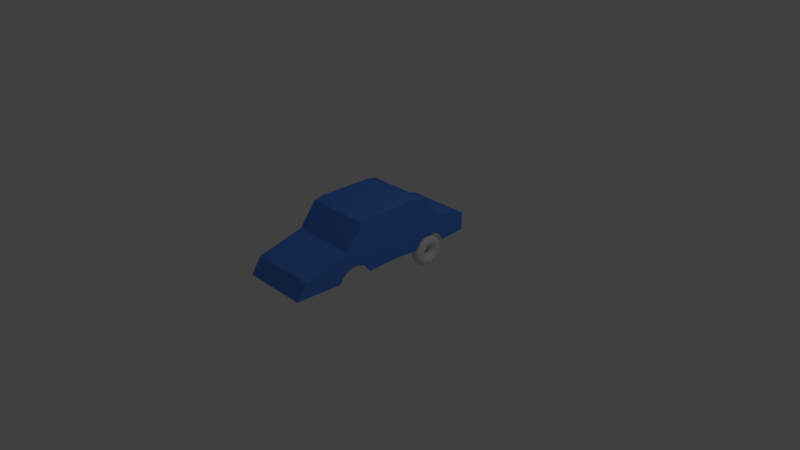 # Source: LOW_POLYCAR.blend  (saved by Blender 2.79.0; exported with 4.5.12 LTS)
import bpy
from mathutils import Matrix  # noqa: F401  (used for matrix-valued properties, if any)

bpy.ops.wm.read_factory_settings(use_empty=True)
scene = bpy.context.scene
scene.name = 'Scene'

# ---- collections
col_collection_1 = bpy.data.collections.new('Collection 1'); scene.collection.children.link(col_collection_1)

# ---- materials (node trees are filled in below, after node groups)
mat_material = bpy.data.materials.new('Material')
mat_material.alpha_threshold = 0.0
mat_material.use_transparent_shadow = False
mat_material.diffuse_color = (0.08421, 0.2458, 0.8, 1.0)
mat_material.specular_color = (0.4185, 0.5659, 1.0)
mat_material.roughness = 0.5
mat_material.line_color = (0.0, 0.0, 0.0, 1.0)

# ---- material node trees

# ---- world
world_world = bpy.data.worlds.new('World'); scene.world = world_world
world_world.color = (0.05088, 0.05088, 0.05088)
world_world.use_sun_shadow = False
world_world.sun_shadow_jitter_overblur = 0.0
world_world.cycles.sampling_method = 'MANUAL'

# ---- cameras
cam_camera = bpy.data.cameras.new('Camera')
cam_camera.clip_end = 100.0
cam_camera.lens = 35.0
cam_camera.sensor_width = 32.0
cam_camera.sensor_height = 18.0
cam_camera.ortho_scale = 7.314
cam_camera.dof.focus_distance = 0.0
cam_camera.dof.aperture_fstop = 128.0

# ---- lights
light_lamp = bpy.data.lights.new('Lamp', 'POINT')
light_lamp.transmission_factor = 0.0
light_lamp.cutoff_distance = 30.0
light_lamp.energy = 100.0
light_lamp.shadow_buffer_clip_start = 1.001
light_lamp.shadow_soft_size = 0.1
light_lamp.shadow_maximum_resolution = 0.006
light_lamp.use_absolute_resolution = True

# ---- meshes
me_torus_001 = bpy.data.meshes.new('Torus.001')
me_torus_001.from_pydata([(-1.881, 1.122, -0.2763), (-1.857, 1.122, -0.2731), (-1.835, 1.122, -0.2627), (-1.818, 1.122, -0.2461), (-1.806, 1.122, -0.2248), (-1.802, 1.122, -0.201), (-1.805, 1.122, -0.177), (-1.815, 1.122, -0.1552), (-1.832, 1.122, -0.1376), (-1.853, 1.122, -0.1261), (-1.877, 1.122, -0.1217), (-1.901, 1.122, -0.1248), (-1.923, 1.122, -0.1352), (-1.94, 1.122, -0.1519), (-1.952, 1.122, -0.1731), (-1.956, 1.122, -0.1969), (-1.953, 1.122, -0.2209), (-1.943, 1.122, -0.2427), (-1.926, 1.122, -0.2603), (-1.905, 1.122, -0.2718), (-1.881, 1.15, -0.2745), (-1.857, 1.149, -0.2714), (-1.835, 1.148, -0.2611), (-1.818, 1.146, -0.2446), (-1.806, 1.143, -0.2235), (-1.802, 1.14, -0.1999), (-1.805, 1.137, -0.1761), (-1.815, 1.134, -0.1545), (-1.832, 1.132, -0.137), (-1.853, 1.131, -0.1256), (-1.877, 1.13, -0.1212), (-1.901, 1.131, -0.1243), (-1.923, 1.132, -0.1346), (-1.94, 1.134, -0.1511), (-1.952, 1.137, -0.1722), (-1.956, 1.14, -0.1958), (-1.953, 1.143, -0.2196), (-1.943, 1.146, -0.2413), (-1.926, 1.148, -0.2587), (-1.905, 1.149, -0.2702), (-1.881, 1.177, -0.2694), (-1.857, 1.176, -0.2664), (-1.835, 1.173, -0.2563), (-1.817, 1.169, -0.2402), (-1.806, 1.163, -0.2197), (-1.802, 1.157, -0.1966), (-1.805, 1.151, -0.1734), (-1.815, 1.146, -0.1522), (-1.832, 1.142, -0.1352), (-1.853, 1.139, -0.124), (-1.877, 1.138, -0.1197), (-1.901, 1.139, -0.1227), (-1.923, 1.142, -0.1328), (-1.94, 1.146, -0.1489), (-1.952, 1.151, -0.1694), (-1.956, 1.157, -0.1925), (-1.953, 1.163, -0.2157), (-1.943, 1.169, -0.2369), (-1.926, 1.173, -0.2539), (-1.905, 1.176, -0.2651), (-1.881, 1.203, -0.261), (-1.857, 1.201, -0.2581), (-1.835, 1.197, -0.2485), (-1.817, 1.191, -0.233), (-1.806, 1.183, -0.2133), (-1.801, 1.174, -0.1912), (-1.805, 1.165, -0.1689), (-1.815, 1.157, -0.1485), (-1.832, 1.151, -0.1322), (-1.853, 1.147, -0.1214), (-1.877, 1.146, -0.1172), (-1.901, 1.147, -0.1201), (-1.923, 1.151, -0.1297), (-1.94, 1.157, -0.1452), (-1.952, 1.165, -0.1649), (-1.956, 1.174, -0.187), (-1.953, 1.183, -0.2093), (-1.942, 1.191, -0.2297), (-1.926, 1.197, -0.246), (-1.904, 1.201, -0.2568), (-1.88, 1.227, -0.2493), (-1.856, 1.226, -0.2466), (-1.835, 1.22, -0.2376), (-1.817, 1.212, -0.2231), (-1.806, 1.202, -0.2045), (-1.801, 1.19, -0.1836), (-1.804, 1.179, -0.1626), (-1.815, 1.168, -0.1434), (-1.832, 1.16, -0.128), (-1.853, 1.155, -0.1178), (-1.877, 1.153, -0.1138), (-1.901, 1.155, -0.1165), (-1.922, 1.16, -0.1256), (-1.94, 1.168, -0.1401), (-1.951, 1.179, -0.1587), (-1.956, 1.19, -0.1795), (-1.953, 1.202, -0.2005), (-1.942, 1.212, -0.2197), (-1.925, 1.22, -0.2352), (-1.904, 1.226, -0.2454), (-1.88, 1.251, -0.2347), (-1.856, 1.248, -0.2322), (-1.834, 1.242, -0.2239), (-1.817, 1.232, -0.2106), (-1.805, 1.219, -0.1934), (-1.801, 1.205, -0.1742), (-1.804, 1.191, -0.1548), (-1.815, 1.178, -0.137), (-1.831, 1.168, -0.1227), (-1.853, 1.162, -0.1133), (-1.877, 1.16, -0.1096), (-1.901, 1.162, -0.112), (-1.922, 1.168, -0.1203), (-1.94, 1.178, -0.1337), (-1.951, 1.191, -0.1508), (-1.956, 1.205, -0.1701), (-1.952, 1.219, -0.1895), (-1.942, 1.232, -0.2072), (-1.925, 1.242, -0.2215), (-1.904, 1.248, -0.231), (-1.879, 1.272, -0.2172), (-1.856, 1.269, -0.2151), (-1.834, 1.262, -0.2077), (-1.816, 1.25, -0.1957), (-1.805, 1.235, -0.1803), (-1.801, 1.219, -0.1629), (-1.804, 1.202, -0.1454), (-1.815, 1.188, -0.1294), (-1.831, 1.176, -0.1165), (-1.853, 1.168, -0.1079), (-1.876, 1.166, -0.1045), (-1.9, 1.168, -0.1066), (-1.922, 1.176, -0.1141), (-1.94, 1.188, -0.1261), (-1.951, 1.202, -0.1415), (-1.955, 1.219, -0.1588), (-1.952, 1.235, -0.1763), (-1.941, 1.25, -0.1923), (-1.925, 1.262, -0.2052), (-1.903, 1.269, -0.2138), (-1.879, 1.29, -0.1973), (-1.855, 1.287, -0.1955), (-1.833, 1.279, -0.1891), (-1.816, 1.266, -0.1786), (-1.804, 1.249, -0.1652), (-1.8, 1.231, -0.1501), (-1.804, 1.212, -0.1347), (-1.814, 1.196, -0.1207), (-1.831, 1.183, -0.1094), (-1.852, 1.174, -0.1018), (-1.876, 1.171, -0.09873), (-1.9, 1.174, -0.1005), (-1.922, 1.183, -0.1069), (-1.939, 1.196, -0.1174), (-1.951, 1.212, -0.1308), (-1.955, 1.231, -0.1459), (-1.952, 1.249, -0.1613), (-1.941, 1.266, -0.1753), (-1.924, 1.279, -0.1867), (-1.903, 1.287, -0.1942), (-1.878, 1.306, -0.1751), (-1.854, 1.303, -0.1738), (-1.833, 1.294, -0.1685), (-1.815, 1.28, -0.1597), (-1.804, 1.261, -0.1485), (-1.8, 1.241, -0.1358), (-1.803, 1.221, -0.1229), (-1.814, 1.203, -0.1111), (-1.831, 1.188, -0.1014), (-1.852, 1.179, -0.09497), (-1.876, 1.176, -0.09231), (-1.9, 1.179, -0.0937), (-1.922, 1.188, -0.099), (-1.939, 1.203, -0.1077), (-1.95, 1.221, -0.119), (-1.955, 1.241, -0.1317), (-1.951, 1.261, -0.1446), (-1.94, 1.28, -0.1564), (-1.924, 1.294, -0.166), (-1.902, 1.303, -0.1725), (-1.878, 1.32, -0.1512), (-1.854, 1.316, -0.1502), (-1.832, 1.306, -0.1461), (-1.815, 1.291, -0.1393), (-1.804, 1.271, -0.1304), (-1.8, 1.25, -0.1203), (-1.803, 1.228, -0.1101), (-1.814, 1.209, -0.1006), (-1.831, 1.193, -0.09285), (-1.852, 1.183, -0.0876), (-1.876, 1.18, -0.08535), (-1.9, 1.183, -0.08632), (-1.922, 1.193, -0.09042), (-1.939, 1.209, -0.09724), (-1.95, 1.228, -0.1061), (-1.954, 1.25, -0.1162), (-1.951, 1.271, -0.1265), (-1.94, 1.291, -0.1359), (-1.923, 1.306, -0.1437), (-1.902, 1.316, -0.1489), (-1.877, 1.33, -0.1257), (-1.853, 1.326, -0.1252), (-1.831, 1.316, -0.1224), (-1.814, 1.299, -0.1176), (-1.803, 1.279, -0.1112), (-1.799, 1.256, -0.1039), (-1.803, 1.233, -0.09644), (-1.813, 1.213, -0.08948), (-1.83, 1.197, -0.08374), (-1.852, 1.186, -0.07977), (-1.876, 1.183, -0.07796), (-1.9, 1.186, -0.07849), (-1.921, 1.197, -0.08131), (-1.939, 1.213, -0.08614), (-1.95, 1.233, -0.0925), (-1.954, 1.256, -0.09978), (-1.95, 1.279, -0.1073), (-1.939, 1.299, -0.1142), (-1.922, 1.316, -0.12), (-1.901, 1.326, -0.1239), (-1.876, 1.337, -0.09924), (-1.852, 1.333, -0.09917), (-1.831, 1.322, -0.09769), (-1.814, 1.305, -0.09494), (-1.803, 1.284, -0.0912), (-1.799, 1.261, -0.08682), (-1.802, 1.237, -0.08225), (-1.813, 1.216, -0.07791), (-1.83, 1.199, -0.07425), (-1.852, 1.188, -0.07162), (-1.876, 1.185, -0.07027), (-1.899, 1.188, -0.07034), (-1.921, 1.199, -0.07182), (-1.938, 1.216, -0.07457), (-1.949, 1.237, -0.07831), (-1.953, 1.261, -0.08269), (-1.95, 1.284, -0.08726), (-1.939, 1.305, -0.09159), (-1.922, 1.322, -0.09526), (-1.9, 1.333, -0.09789), (-1.876, 1.34, -0.0721), (-1.852, 1.336, -0.0725), (-1.83, 1.325, -0.07239), (-1.813, 1.308, -0.07177), (-1.802, 1.287, -0.07071), (-1.798, 1.263, -0.06931), (-1.802, 1.239, -0.06771), (-1.813, 1.217, -0.06607), (-1.83, 1.2, -0.06453), (-1.851, 1.189, -0.06327), (-1.875, 1.186, -0.06239), (-1.899, 1.189, -0.06199), (-1.921, 1.2, -0.0621), (-1.938, 1.217, -0.06272), (-1.949, 1.239, -0.06378), (-1.953, 1.263, -0.06517), (-1.949, 1.287, -0.06678), (-1.938, 1.308, -0.06842), (-1.921, 1.325, -0.06995), (-1.899, 1.336, -0.07122), (-1.875, 1.34, -0.04474), (-1.851, 1.336, -0.04562), (-1.829, 1.325, -0.04688), (-1.812, 1.308, -0.04842), (-1.801, 1.287, -0.05006), (-1.798, 1.263, -0.05166), (-1.801, 1.239, -0.05306), (-1.813, 1.217, -0.05412), (-1.83, 1.2, -0.05474), (-1.851, 1.189, -0.05485), (-1.875, 1.186, -0.05445), (-1.899, 1.189, -0.05357), (-1.921, 1.2, -0.0523), (-1.938, 1.217, -0.05077), (-1.949, 1.239, -0.04913), (-1.952, 1.263, -0.04752), (-1.948, 1.287, -0.04613), (-1.937, 1.308, -0.04507), (-1.92, 1.325, -0.04445), (-1.899, 1.336, -0.04434), (-1.874, 1.337, -0.0176), (-1.85, 1.333, -0.01895), (-1.829, 1.322, -0.02158), (-1.812, 1.305, -0.02524), (-1.801, 1.284, -0.02958), (-1.797, 1.261, -0.03415), (-1.801, 1.237, -0.03853), (-1.812, 1.216, -0.04227), (-1.829, 1.199, -0.04502), (-1.851, 1.188, -0.0465), (-1.875, 1.185, -0.04657), (-1.899, 1.188, -0.04522), (-1.92, 1.199, -0.04259), (-1.937, 1.216, -0.03892), (-1.948, 1.237, -0.03459), (-1.952, 1.261, -0.03001), (-1.948, 1.284, -0.02564), (-1.937, 1.305, -0.0219), (-1.92, 1.322, -0.01915), (-1.898, 1.333, -0.01767), (-1.873, 1.33, 0.008899), (-1.85, 1.326, 0.00709), (-1.828, 1.316, 0.003121), (-1.811, 1.299, -0.002622), (-1.8, 1.279, -0.009575), (-1.797, 1.256, -0.01706), (-1.801, 1.233, -0.02434), (-1.812, 1.213, -0.0307), (-1.829, 1.197, -0.03553), (-1.851, 1.186, -0.03835), (-1.875, 1.183, -0.03888), (-1.899, 1.186, -0.03707), (-1.92, 1.197, -0.0331), (-1.937, 1.213, -0.02735), (-1.948, 1.233, -0.0204), (-1.951, 1.256, -0.01292), (-1.947, 1.279, -0.005638), (-1.936, 1.299, 0.0007266), (-1.919, 1.316, 0.005553), (-1.897, 1.326, 0.008369), (-1.873, 1.32, 0.03434), (-1.849, 1.316, 0.03208), (-1.827, 1.306, 0.02683), (-1.811, 1.291, 0.01909), (-1.8, 1.271, 0.009625), (-1.796, 1.25, -0.0006471), (-1.8, 1.228, -0.01072), (-1.812, 1.209, -0.0196), (-1.829, 1.193, -0.02642), (-1.851, 1.183, -0.03052), (-1.874, 1.18, -0.03149), (-1.898, 1.183, -0.02924), (-1.92, 1.193, -0.02399), (-1.937, 1.209, -0.01625), (-1.947, 1.228, -0.00678), (-1.951, 1.25, 0.003492), (-1.947, 1.271, 0.01356), (-1.936, 1.291, 0.02244), (-1.918, 1.306, 0.02927), (-1.897, 1.316, 0.03336), (-1.872, 1.306, 0.05831), (-1.848, 1.303, 0.05564), (-1.827, 1.294, 0.04918), (-1.81, 1.28, 0.03956), (-1.799, 1.261, 0.02772), (-1.796, 1.241, 0.01482), (-1.8, 1.221, 0.002122), (-1.811, 1.203, -0.009131), (-1.829, 1.188, -0.01784), (-1.85, 1.179, -0.02314), (-1.874, 1.176, -0.02453), (-1.898, 1.179, -0.02186), (-1.92, 1.188, -0.0154), (-1.936, 1.203, -0.005782), (-1.947, 1.221, 0.006058), (-1.95, 1.241, 0.01896), (-1.946, 1.261, 0.03166), (-1.935, 1.28, 0.04291), (-1.918, 1.294, 0.05161), (-1.896, 1.303, 0.05692), (-1.871, 1.29, 0.08044), (-1.848, 1.287, 0.07739), (-1.826, 1.279, 0.06981), (-1.809, 1.266, 0.05846), (-1.799, 1.249, 0.04443), (-1.796, 1.231, 0.0291), (-1.8, 1.212, 0.01397), (-1.811, 1.196, 0.000532), (-1.828, 1.183, -0.009911), (-1.85, 1.174, -0.01633), (-1.874, 1.171, -0.0181), (-1.898, 1.174, -0.01505), (-1.919, 1.183, -0.007478), (-1.936, 1.196, 0.00388), (-1.947, 1.212, 0.01791), (-1.95, 1.231, 0.03324), (-1.946, 1.249, 0.04836), (-1.935, 1.266, 0.0618), (-1.917, 1.279, 0.07225), (-1.895, 1.287, 0.07867), (-1.871, 1.272, 0.1004), (-1.847, 1.269, 0.09699), (-1.826, 1.262, 0.08841), (-1.809, 1.25, 0.07548), (-1.798, 1.235, 0.05948), (-1.795, 1.219, 0.04196), (-1.799, 1.202, 0.02465), (-1.811, 1.188, 0.009239), (-1.828, 1.176, -0.00277), (-1.85, 1.168, -0.0102), (-1.874, 1.166, -0.01232), (-1.898, 1.168, -0.008918), (-1.919, 1.176, -0.0003369), (-1.936, 1.188, 0.01259), (-1.946, 1.202, 0.02859), (-1.95, 1.219, 0.0461), (-1.946, 1.235, 0.06342), (-1.934, 1.25, 0.07883), (-1.917, 1.262, 0.09084), (-1.895, 1.269, 0.09827), (-1.87, 1.251, 0.1178), (-1.847, 1.248, 0.1141), (-1.825, 1.242, 0.1047), (-1.809, 1.232, 0.09037), (-1.798, 1.219, 0.07264), (-1.795, 1.205, 0.05322), (-1.799, 1.191, 0.03399), (-1.811, 1.178, 0.01685), (-1.828, 1.168, 0.003475), (-1.85, 1.162, -0.004831), (-1.874, 1.16, -0.007252), (-1.898, 1.162, -0.003552), (-1.919, 1.168, 0.005908), (-1.936, 1.178, 0.0202), (-1.946, 1.191, 0.03793), (-1.949, 1.205, 0.05735), (-1.945, 1.219, 0.07658), (-1.934, 1.232, 0.09372), (-1.916, 1.242, 0.1071), (-1.894, 1.248, 0.1154), (-1.87, 1.227, 0.1325), (-1.846, 1.226, 0.1285), (-1.825, 1.22, 0.1183), (-1.808, 1.212, 0.1029), (-1.798, 1.202, 0.08371), (-1.795, 1.19, 0.06267), (-1.799, 1.179, 0.04184), (-1.81, 1.168, 0.02325), (-1.828, 1.16, 0.008724), (-1.85, 1.155, -0.0003207), (-1.874, 1.153, -0.002997), (-1.898, 1.155, 0.0009583), (-1.919, 1.16, 0.01116), (-1.936, 1.168, 0.0266), (-1.946, 1.179, 0.04578), (-1.949, 1.19, 0.06681), (-1.945, 1.202, 0.08764), (-1.933, 1.212, 0.1062), (-1.916, 1.22, 0.1208), (-1.894, 1.226, 0.1298), (-1.87, 1.203, 0.1441), (-1.846, 1.201, 0.14), (-1.825, 1.197, 0.1292), (-1.808, 1.191, 0.1128), (-1.798, 1.183, 0.0925), (-1.794, 1.174, 0.07019), (-1.799, 1.165, 0.04808), (-1.81, 1.157, 0.02834), (-1.828, 1.151, 0.0129), (-1.85, 1.147, 0.003263), (-1.874, 1.146, 0.0003852), (-1.897, 1.147, 0.004542), (-1.919, 1.151, 0.01533), (-1.935, 1.157, 0.03169), (-1.946, 1.165, 0.05202), (-1.949, 1.174, 0.07433), (-1.945, 1.183, 0.09643), (-1.933, 1.191, 0.1162), (-1.916, 1.197, 0.1316), (-1.894, 1.201, 0.1413), (-1.87, 1.177, 0.1526), (-1.846, 1.176, 0.1483), (-1.825, 1.173, 0.1371), (-1.808, 1.169, 0.12), (-1.797, 1.163, 0.09888), (-1.794, 1.157, 0.07564), (-1.799, 1.151, 0.05261), (-1.81, 1.146, 0.03203), (-1.828, 1.142, 0.01592), (-1.85, 1.139, 0.005864), (-1.874, 1.138, 0.002839), (-1.897, 1.139, 0.007143), (-1.919, 1.142, 0.01836), (-1.935, 1.146, 0.03538), (-1.946, 1.151, 0.05654), (-1.949, 1.157, 0.07978), (-1.944, 1.163, 0.1028), (-1.933, 1.169, 0.1234), (-1.915, 1.173, 0.1395), (-1.894, 1.176, 0.1496), (-1.869, 1.15, 0.1577), (-1.846, 1.149, 0.1533), (-1.824, 1.148, 0.1418), (-1.808, 1.146, 0.1244), (-1.797, 1.143, 0.1027), (-1.794, 1.14, 0.07895), (-1.799, 1.137, 0.05535), (-1.81, 1.134, 0.03427), (-1.828, 1.132, 0.01776), (-1.85, 1.131, 0.007442), (-1.874, 1.13, 0.004328), (-1.897, 1.131, 0.008721), (-1.919, 1.132, 0.02019), (-1.935, 1.134, 0.03761), (-1.946, 1.137, 0.05929), (-1.949, 1.14, 0.08309), (-1.944, 1.143, 0.1067), (-1.933, 1.146, 0.1278), (-1.915, 1.148, 0.1443), (-1.893, 1.149, 0.1546), (-1.869, 1.122, 0.1594), (-1.846, 1.122, 0.155), (-1.824, 1.122, 0.1434), (-1.808, 1.122, 0.1259), (-1.797, 1.122, 0.104), (-1.794, 1.122, 0.08006), (-1.799, 1.122, 0.05627), (-1.81, 1.122, 0.03502), (-1.828, 1.122, 0.01837), (-1.85, 1.122, 0.00797), (-1.874, 1.122, 0.004826), (-1.897, 1.122, 0.009249), (-1.919, 1.122, 0.02081), (-1.935, 1.122, 0.03836), (-1.946, 1.122, 0.06021), (-1.949, 1.122, 0.0842), (-1.944, 1.122, 0.108), (-1.933, 1.122, 0.1292), (-1.915, 1.122, 0.1459), (-1.893, 1.122, 0.1563), (-1.869, 1.095, 0.1577), (-1.846, 1.096, 0.1533), (-1.824, 1.097, 0.1418), (-1.808, 1.099, 0.1244), (-1.797, 1.102, 0.1027), (-1.794, 1.105, 0.07895), (-1.799, 1.108, 0.05535), (-1.81, 1.111, 0.03427), (-1.828, 1.113, 0.01776), (-1.85, 1.114, 0.007442), (-1.874, 1.115, 0.004328), (-1.897, 1.114, 0.008721), (-1.919, 1.113, 0.02019), (-1.935, 1.111, 0.03761), (-1.946, 1.108, 0.05929), (-1.949, 1.105, 0.08309), (-1.944, 1.102, 0.1067), (-1.933, 1.099, 0.1278), (-1.915, 1.097, 0.1443), (-1.893, 1.096, 0.1546), (-1.87, 1.068, 0.1526), (-1.846, 1.069, 0.1483), (-1.825, 1.072, 0.1371), (-1.808, 1.076, 0.12), (-1.797, 1.082, 0.09888), (-1.794, 1.087, 0.07564), (-1.799, 1.093, 0.05261), (-1.81, 1.099, 0.03203), (-1.828, 1.103, 0.01592), (-1.85, 1.106, 0.005864), (-1.874, 1.107, 0.00284), (-1.897, 1.106, 0.007143), (-1.919, 1.103, 0.01836), (-1.935, 1.099, 0.03538), (-1.946, 1.093, 0.05654), (-1.949, 1.087, 0.07978), (-1.944, 1.082, 0.1028), (-1.933, 1.076, 0.1234), (-1.915, 1.072, 0.1395), (-1.894, 1.069, 0.1496), (-1.87, 1.042, 0.1441), (-1.846, 1.044, 0.14), (-1.825, 1.048, 0.1292), (-1.808, 1.054, 0.1128), (-1.798, 1.062, 0.0925), (-1.794, 1.071, 0.07019), (-1.799, 1.079, 0.04808), (-1.81, 1.087, 0.02834), (-1.828, 1.094, 0.0129), (-1.85, 1.098, 0.003263), (-1.874, 1.099, 0.0003852), (-1.897, 1.098, 0.004542), (-1.919, 1.094, 0.01533), (-1.935, 1.087, 0.03169), (-1.946, 1.079, 0.05202), (-1.949, 1.071, 0.07433), (-1.945, 1.062, 0.09643), (-1.933, 1.054, 0.1162), (-1.916, 1.048, 0.1316), (-1.894, 1.044, 0.1413), (-1.87, 1.017, 0.1325), (-1.846, 1.019, 0.1285), (-1.825, 1.025, 0.1183), (-1.808, 1.033, 0.1029), (-1.798, 1.043, 0.08371), (-1.795, 1.055, 0.06267), (-1.799, 1.066, 0.04184), (-1.81, 1.077, 0.02325), (-1.828, 1.085, 0.008724), (-1.85, 1.09, -0.0003207), (-1.874, 1.092, -0.002997), (-1.898, 1.09, 0.0009583), (-1.919, 1.085, 0.01116), (-1.936, 1.077, 0.0266), (-1.946, 1.066, 0.04578), (-1.949, 1.055, 0.06681), (-1.945, 1.043, 0.08764), (-1.933, 1.033, 0.1062), (-1.916, 1.025, 0.1208), (-1.894, 1.019, 0.1298), (-1.87, 0.9943, 0.1178), (-1.847, 0.9966, 0.1141), (-1.825, 1.003, 0.1047), (-1.809, 1.013, 0.09037), (-1.798, 1.026, 0.07264), (-1.795, 1.04, 0.05322), (-1.799, 1.054, 0.03399), (-1.811, 1.067, 0.01685), (-1.828, 1.077, 0.003475), (-1.85, 1.083, -0.004831), (-1.874, 1.085, -0.007252), (-1.898, 1.083, -0.003552), (-1.919, 1.077, 0.005908), (-1.936, 1.067, 0.0202), (-1.946, 1.054, 0.03793), (-1.949, 1.04, 0.05735), (-1.945, 1.026, 0.07658), (-1.934, 1.013, 0.09372), (-1.916, 1.003, 0.1071), (-1.894, 0.9966, 0.1154), (-1.871, 0.9733, 0.1004), (-1.847, 0.9759, 0.09699), (-1.826, 0.9834, 0.08841), (-1.809, 0.9951, 0.07548), (-1.798, 1.01, 0.05948), (-1.795, 1.026, 0.04196), (-1.799, 1.043, 0.02465), (-1.811, 1.057, 0.009239), (-1.828, 1.069, -0.00277), (-1.85, 1.077, -0.0102), (-1.874, 1.079, -0.01232), (-1.898, 1.077, -0.008918), (-1.919, 1.069, -0.0003369), (-1.936, 1.057, 0.01259), (-1.946, 1.043, 0.02859), (-1.95, 1.026, 0.0461), (-1.946, 1.01, 0.06342), (-1.934, 0.9951, 0.07883), (-1.917, 0.9834, 0.09084), (-1.895, 0.9759, 0.09827), (-1.871, 0.9545, 0.08044), (-1.848, 0.9574, 0.07739), (-1.826, 0.9659, 0.06981), (-1.809, 0.9791, 0.05846), (-1.799, 0.9957, 0.04443), (-1.796, 1.014, 0.0291), (-1.8, 1.033, 0.01397), (-1.811, 1.049, 0.000532), (-1.828, 1.062, -0.009911), (-1.85, 1.071, -0.01633), (-1.874, 1.074, -0.0181), (-1.898, 1.071, -0.01505), (-1.919, 1.062, -0.007478), (-1.936, 1.049, 0.00388), (-1.947, 1.033, 0.01791), (-1.95, 1.014, 0.03324), (-1.946, 0.9957, 0.04836), (-1.935, 0.9791, 0.0618), (-1.917, 0.9659, 0.07225), (-1.895, 0.9574, 0.07867), (-1.872, 0.9384, 0.05831), (-1.848, 0.9416, 0.05564), (-1.827, 0.9509, 0.04918), (-1.81, 0.9654, 0.03956), (-1.799, 0.9836, 0.02772), (-1.796, 1.004, 0.01482), (-1.8, 1.024, 0.002122), (-1.811, 1.042, -0.009131), (-1.829, 1.057, -0.01784), (-1.85, 1.066, -0.02314), (-1.874, 1.069, -0.02453), (-1.898, 1.066, -0.02186), (-1.92, 1.057, -0.0154), (-1.936, 1.042, -0.005782), (-1.947, 1.024, 0.006058), (-1.95, 1.004, 0.01896), (-1.946, 0.9836, 0.03166), (-1.935, 0.9654, 0.04291), (-1.918, 0.9509, 0.05161), (-1.896, 0.9416, 0.05692), (-1.873, 0.9253, 0.03434), (-1.849, 0.9287, 0.03208), (-1.827, 0.9386, 0.02683), (-1.811, 0.9541, 0.01909), (-1.8, 0.9736, 0.009625), (-1.796, 0.9952, -0.0006471), (-1.8, 1.017, -0.01072), (-1.812, 1.036, -0.0196), (-1.829, 1.052, -0.02642), (-1.851, 1.062, -0.03052), (-1.874, 1.065, -0.03149), (-1.898, 1.062, -0.02924), (-1.92, 1.052, -0.02399), (-1.937, 1.036, -0.01625), (-1.947, 1.017, -0.00678), (-1.951, 0.9952, 0.003492), (-1.947, 0.9736, 0.01356), (-1.936, 0.9541, 0.02244), (-1.918, 0.9386, 0.02927), (-1.897, 0.9287, 0.03336), (-1.873, 0.9152, 0.008899), (-1.85, 0.9188, 0.00709), (-1.828, 0.9292, 0.003121), (-1.811, 0.9455, -0.002622), (-1.8, 0.966, -0.009575), (-1.797, 0.9887, -0.01706), (-1.801, 1.011, -0.02434), (-1.812, 1.032, -0.0307), (-1.829, 1.048, -0.03553), (-1.851, 1.059, -0.03835), (-1.875, 1.062, -0.03888), (-1.899, 1.059, -0.03707), (-1.92, 1.048, -0.0331), (-1.937, 1.032, -0.02735), (-1.948, 1.011, -0.0204), (-1.951, 0.9887, -0.01292), (-1.947, 0.966, -0.005638), (-1.936, 0.9455, 0.0007266), (-1.919, 0.9292, 0.005553), (-1.897, 0.9188, 0.008369), (-1.874, 0.9084, -0.0176), (-1.85, 0.9121, -0.01895), (-1.829, 0.9229, -0.02158), (-1.812, 0.9397, -0.02524), (-1.801, 0.9609, -0.02958), (-1.797, 0.9843, -0.03415), (-1.801, 1.008, -0.03853), (-1.812, 1.029, -0.04227), (-1.829, 1.046, -0.04502), (-1.851, 1.057, -0.0465), (-1.875, 1.06, -0.04657), (-1.899, 1.057, -0.04522), (-1.92, 1.046, -0.04259), (-1.937, 1.029, -0.03892), (-1.948, 1.008, -0.03459), (-1.952, 0.9843, -0.03001), (-1.948, 0.9609, -0.02564), (-1.937, 0.9397, -0.0219), (-1.92, 0.9229, -0.01915), (-1.898, 0.9121, -0.01767), (-1.875, 0.9049, -0.04474), (-1.851, 0.9087, -0.04562), (-1.829, 0.9197, -0.04688), (-1.812, 0.9368, -0.04842), (-1.801, 0.9583, -0.05006), (-1.798, 0.9821, -0.05166), (-1.801, 1.006, -0.05306), (-1.813, 1.027, -0.05412), (-1.83, 1.045, -0.05474), (-1.851, 1.056, -0.05485), (-1.875, 1.059, -0.05445), (-1.899, 1.056, -0.05357), (-1.921, 1.045, -0.0523), (-1.938, 1.027, -0.05077), (-1.949, 1.006, -0.04913), (-1.952, 0.9821, -0.04752), (-1.948, 0.9583, -0.04613), (-1.937, 0.9368, -0.04507), (-1.92, 0.9197, -0.04445), (-1.899, 0.9087, -0.04434), (-1.876, 0.9049, -0.0721), (-1.852, 0.9087, -0.0725), (-1.83, 0.9197, -0.07239), (-1.813, 0.9368, -0.07177), (-1.802, 0.9583, -0.07071), (-1.798, 0.9821, -0.06931), (-1.802, 1.006, -0.06771), (-1.813, 1.027, -0.06607), (-1.83, 1.045, -0.06453), (-1.851, 1.056, -0.06327), (-1.875, 1.059, -0.06239), (-1.899, 1.056, -0.06199), (-1.921, 1.045, -0.0621), (-1.938, 1.027, -0.06272), (-1.949, 1.006, -0.06378), (-1.953, 0.9821, -0.06517), (-1.949, 0.9583, -0.06678), (-1.938, 0.9368, -0.06842), (-1.921, 0.9197, -0.06995), (-1.899, 0.9087, -0.07122), (-1.876, 0.9084, -0.09924), (-1.852, 0.9121, -0.09917), (-1.831, 0.9229, -0.09769), (-1.814, 0.9397, -0.09494), (-1.803, 0.9609, -0.0912), (-1.799, 0.9843, -0.08682), (-1.802, 1.008, -0.08225), (-1.813, 1.029, -0.07791), (-1.83, 1.046, -0.07425), (-1.852, 1.057, -0.07162), (-1.876, 1.06, -0.07027), (-1.899, 1.057, -0.07034), (-1.921, 1.046, -0.07182), (-1.938, 1.029, -0.07457), (-1.949, 1.008, -0.07831), (-1.953, 0.9843, -0.08269), (-1.95, 0.9609, -0.08726), (-1.939, 0.9397, -0.09159), (-1.922, 0.9229, -0.09526), (-1.9, 0.9121, -0.09789), (-1.877, 0.9152, -0.1257), (-1.853, 0.9188, -0.1252), (-1.831, 0.9292, -0.1224), (-1.814, 0.9455, -0.1176), (-1.803, 0.966, -0.1112), (-1.799, 0.9887, -0.1039), (-1.803, 1.011, -0.09644), (-1.813, 1.032, -0.08948), (-1.83, 1.048, -0.08374), (-1.852, 1.059, -0.07977), (-1.876, 1.062, -0.07796), (-1.9, 1.059, -0.07849), (-1.921, 1.048, -0.08131), (-1.939, 1.032, -0.08614), (-1.95, 1.011, -0.0925), (-1.954, 0.9887, -0.09978), (-1.95, 0.966, -0.1073), (-1.939, 0.9455, -0.1142), (-1.922, 0.9292, -0.12), (-1.901, 0.9188, -0.1239), (-1.878, 0.9253, -0.1512), (-1.854, 0.9287, -0.1502), (-1.832, 0.9386, -0.1461), (-1.815, 0.9541, -0.1393), (-1.804, 0.9736, -0.1304), (-1.8, 0.9952, -0.1203), (-1.803, 1.017, -0.1101), (-1.814, 1.036, -0.1006), (-1.831, 1.052, -0.09285), (-1.852, 1.062, -0.0876), (-1.876, 1.065, -0.08535), (-1.9, 1.062, -0.08632), (-1.922, 1.052, -0.09042), (-1.939, 1.036, -0.09724), (-1.95, 1.017, -0.1061), (-1.954, 0.9952, -0.1162), (-1.951, 0.9736, -0.1265), (-1.94, 0.9541, -0.1359), (-1.923, 0.9386, -0.1437), (-1.902, 0.9287, -0.1489), (-1.878, 0.9384, -0.1751), (-1.854, 0.9416, -0.1738), (-1.833, 0.9509, -0.1685), (-1.815, 0.9654, -0.1597), (-1.804, 0.9836, -0.1485), (-1.8, 1.004, -0.1358), (-1.803, 1.024, -0.1229), (-1.814, 1.042, -0.1111), (-1.831, 1.057, -0.1014), (-1.852, 1.066, -0.09497), (-1.876, 1.069, -0.09231), (-1.9, 1.066, -0.0937), (-1.922, 1.057, -0.099), (-1.939, 1.042, -0.1077), (-1.95, 1.024, -0.119), (-1.955, 1.004, -0.1317), (-1.951, 0.9836, -0.1446), (-1.94, 0.9654, -0.1564), (-1.924, 0.9509, -0.166), (-1.902, 0.9416, -0.1725), (-1.879, 0.9545, -0.1973), (-1.855, 0.9574, -0.1955), (-1.833, 0.9659, -0.1891), (-1.816, 0.9791, -0.1786), (-1.804, 0.9957, -0.1652), (-1.8, 1.014, -0.1501), (-1.804, 1.033, -0.1347), (-1.814, 1.049, -0.1207), (-1.831, 1.062, -0.1094), (-1.852, 1.071, -0.1018), (-1.876, 1.074, -0.09873), (-1.9, 1.071, -0.1005), (-1.922, 1.062, -0.1069), (-1.939, 1.049, -0.1174), (-1.951, 1.033, -0.1308), (-1.955, 1.014, -0.1459), (-1.952, 0.9957, -0.1613), (-1.941, 0.9791, -0.1753), (-1.924, 0.9659, -0.1867), (-1.903, 0.9574, -0.1942), (-1.879, 0.9733, -0.2172), (-1.856, 0.9759, -0.2151), (-1.834, 0.9834, -0.2077), (-1.816, 0.9951, -0.1957), (-1.805, 1.01, -0.1803), (-1.801, 1.026, -0.1629), (-1.804, 1.043, -0.1454), (-1.815, 1.057, -0.1294), (-1.831, 1.069, -0.1165), (-1.853, 1.077, -0.1079), (-1.876, 1.079, -0.1045), (-1.9, 1.077, -0.1066), (-1.922, 1.069, -0.1141), (-1.94, 1.057, -0.1261), (-1.951, 1.043, -0.1415), (-1.955, 1.026, -0.1588), (-1.952, 1.01, -0.1763), (-1.941, 0.9951, -0.1923), (-1.925, 0.9834, -0.2052), (-1.903, 0.9759, -0.2138), (-1.88, 0.9943, -0.2347), (-1.856, 0.9966, -0.2322), (-1.834, 1.003, -0.2239), (-1.817, 1.013, -0.2106), (-1.805, 1.026, -0.1934), (-1.801, 1.04, -0.1742), (-1.804, 1.054, -0.1548), (-1.815, 1.067, -0.137), (-1.831, 1.077, -0.1227), (-1.853, 1.083, -0.1133), (-1.877, 1.085, -0.1096), (-1.901, 1.083, -0.112), (-1.922, 1.077, -0.1203), (-1.94, 1.067, -0.1337), (-1.951, 1.054, -0.1508), (-1.956, 1.04, -0.1701), (-1.952, 1.026, -0.1895), (-1.942, 1.013, -0.2072), (-1.925, 1.003, -0.2215), (-1.904, 0.9966, -0.231), (-1.88, 1.017, -0.2493), (-1.856, 1.019, -0.2466), (-1.835, 1.025, -0.2376), (-1.817, 1.033, -0.2231), (-1.806, 1.043, -0.2045), (-1.801, 1.055, -0.1836), (-1.804, 1.066, -0.1626), (-1.815, 1.077, -0.1434), (-1.832, 1.085, -0.128), (-1.853, 1.09, -0.1178), (-1.877, 1.092, -0.1138), (-1.901, 1.09, -0.1165), (-1.922, 1.085, -0.1256), (-1.94, 1.077, -0.1401), (-1.951, 1.066, -0.1587), (-1.956, 1.055, -0.1795), (-1.953, 1.043, -0.2005), (-1.942, 1.033, -0.2197), (-1.925, 1.025, -0.2352), (-1.904, 1.019, -0.2454), (-1.881, 1.042, -0.261), (-1.857, 1.044, -0.2581), (-1.835, 1.048, -0.2485), (-1.817, 1.054, -0.233), (-1.806, 1.062, -0.2133), (-1.801, 1.071, -0.1912), (-1.805, 1.079, -0.1689), (-1.815, 1.087, -0.1485), (-1.832, 1.094, -0.1322), (-1.853, 1.098, -0.1214), (-1.877, 1.099, -0.1172), (-1.901, 1.098, -0.1201), (-1.923, 1.094, -0.1297), (-1.94, 1.087, -0.1452), (-1.952, 1.079, -0.1649), (-1.956, 1.071, -0.187), (-1.953, 1.062, -0.2093), (-1.942, 1.054, -0.2297), (-1.926, 1.048, -0.246), (-1.904, 1.044, -0.2568), (-1.881, 1.068, -0.2694), (-1.857, 1.069, -0.2664), (-1.835, 1.072, -0.2563), (-1.817, 1.076, -0.2402), (-1.806, 1.082, -0.2197), (-1.802, 1.087, -0.1966), (-1.805, 1.093, -0.1734), (-1.815, 1.099, -0.1522), (-1.832, 1.103, -0.1352), (-1.853, 1.106, -0.124), (-1.877, 1.107, -0.1197), (-1.901, 1.106, -0.1227), (-1.923, 1.103, -0.1328), (-1.94, 1.099, -0.1489), (-1.952, 1.093, -0.1694), (-1.956, 1.087, -0.1925), (-1.953, 1.082, -0.2157), (-1.943, 1.076, -0.2369), (-1.926, 1.072, -0.2539), (-1.905, 1.069, -0.2651), (-1.881, 1.095, -0.2745), (-1.857, 1.096, -0.2714), (-1.835, 1.097, -0.2611), (-1.818, 1.099, -0.2446), (-1.806, 1.102, -0.2235), (-1.802, 1.105, -0.1999), (-1.805, 1.108, -0.1761), (-1.815, 1.111, -0.1545), (-1.832, 1.113, -0.137), (-1.853, 1.114, -0.1256), (-1.877, 1.115, -0.1212), (-1.901, 1.114, -0.1243), (-1.923, 1.113, -0.1346), (-1.94, 1.111, -0.1511), (-1.952, 1.108, -0.1722), (-1.956, 1.105, -0.1958), (-1.953, 1.102, -0.2196), (-1.943, 1.099, -0.2413), (-1.926, 1.097, -0.2587), (-1.905, 1.096, -0.2702)], [], [(0, 20, 21, 1), (1, 21, 22, 2), (2, 22, 23, 3), (3, 23, 24, 4), (4, 24, 25, 5), (5, 25, 26, 6), (6, 26, 27, 7), (7, 27, 28, 8), (8, 28, 29, 9), (9, 29, 30, 10), (10, 30, 31, 11), (11, 31, 32, 12), (12, 32, 33, 13), (13, 33, 34, 14), (14, 34, 35, 15), (15, 35, 36, 16), (16, 36, 37, 17), (17, 37, 38, 18), (18, 38, 39, 19), (19, 39, 20, 0), (20, 40, 41, 21), (21, 41, 42, 22), (22, 42, 43, 23), (23, 43, 44, 24), (24, 44, 45, 25), (25, 45, 46, 26), (26, 46, 47, 27), (27, 47, 48, 28), (28, 48, 49, 29), (29, 49, 50, 30), (30, 50, 51, 31), (31, 51, 52, 32), (32, 52, 53, 33), (33, 53, 54, 34), (34, 54, 55, 35), (35, 55, 56, 36), (36, 56, 57, 37), (37, 57, 58, 38), (38, 58, 59, 39), (39, 59, 40, 20), (40, 60, 61, 41), (41, 61, 62, 42), (42, 62, 63, 43), (43, 63, 64, 44), (44, 64, 65, 45), (45, 65, 66, 46), (46, 66, 67, 47), (47, 67, 68, 48), (48, 68, 69, 49), (49, 69, 70, 50), (50, 70, 71, 51), (51, 71, 72, 52), (52, 72, 73, 53), (53, 73, 74, 54), (54, 74, 75, 55), (55, 75, 76, 56), (56, 76, 77, 57), (57, 77, 78, 58), (58, 78, 79, 59), (59, 79, 60, 40), (60, 80, 81, 61), (61, 81, 82, 62), (62, 82, 83, 63), (63, 83, 84, 64), (64, 84, 85, 65), (65, 85, 86, 66), (66, 86, 87, 67), (67, 87, 88, 68), (68, 88, 89, 69), (69, 89, 90, 70), (70, 90, 91, 71), (71, 91, 92, 72), (72, 92, 93, 73), (73, 93, 94, 74), (74, 94, 95, 75), (75, 95, 96, 76), (76, 96, 97, 77), (77, 97, 98, 78), (78, 98, 99, 79), (79, 99, 80, 60), (80, 100, 101, 81), (81, 101, 102, 82), (82, 102, 103, 83), (83, 103, 104, 84), (84, 104, 105, 85), (85, 105, 106, 86), (86, 106, 107, 87), (87, 107, 108, 88), (88, 108, 109, 89), (89, 109, 110, 90), (90, 110, 111, 91), (91, 111, 112, 92), (92, 112, 113, 93), (93, 113, 114, 94), (94, 114, 115, 95), (95, 115, 116, 96), (96, 116, 117, 97), (97, 117, 118, 98), (98, 118, 119, 99), (99, 119, 100, 80), (100, 120, 121, 101), (101, 121, 122, 102), (102, 122, 123, 103), (103, 123, 124, 104), (104, 124, 125, 105), (105, 125, 126, 106), (106, 126, 127, 107), (107, 127, 128, 108), (108, 128, 129, 109), (109, 129, 130, 110), (110, 130, 131, 111), (111, 131, 132, 112), (112, 132, 133, 113), (113, 133, 134, 114), (114, 134, 135, 115), (115, 135, 136, 116), (116, 136, 137, 117), (117, 137, 138, 118), (118, 138, 139, 119), (119, 139, 120, 100), (120, 140, 141, 121), (121, 141, 142, 122), (122, 142, 143, 123), (123, 143, 144, 124), (124, 144, 145, 125), (125, 145, 146, 126), (126, 146, 147, 127), (127, 147, 148, 128), (128, 148, 149, 129), (129, 149, 150, 130), (130, 150, 151, 131), (131, 151, 152, 132), (132, 152, 153, 133), (133, 153, 154, 134), (134, 154, 155, 135), (135, 155, 156, 136), (136, 156, 157, 137), (137, 157, 158, 138), (138, 158, 159, 139), (139, 159, 140, 120), (140, 160, 161, 141), (141, 161, 162, 142), (142, 162, 163, 143), (143, 163, 164, 144), (144, 164, 165, 145), (145, 165, 166, 146), (146, 166, 167, 147), (147, 167, 168, 148), (148, 168, 169, 149), (149, 169, 170, 150), (150, 170, 171, 151), (151, 171, 172, 152), (152, 172, 173, 153), (153, 173, 174, 154), (154, 174, 175, 155), (155, 175, 176, 156), (156, 176, 177, 157), (157, 177, 178, 158), (158, 178, 179, 159), (159, 179, 160, 140), (160, 180, 181, 161), (161, 181, 182, 162), (162, 182, 183, 163), (163, 183, 184, 164), (164, 184, 185, 165), (165, 185, 186, 166), (166, 186, 187, 167), (167, 187, 188, 168), (168, 188, 189, 169), (169, 189, 190, 170), (170, 190, 191, 171), (171, 191, 192, 172), (172, 192, 193, 173), (173, 193, 194, 174), (174, 194, 195, 175), (175, 195, 196, 176), (176, 196, 197, 177), (177, 197, 198, 178), (178, 198, 199, 179), (179, 199, 180, 160), (180, 200, 201, 181), (181, 201, 202, 182), (182, 202, 203, 183), (183, 203, 204, 184), (184, 204, 205, 185), (185, 205, 206, 186), (186, 206, 207, 187), (187, 207, 208, 188), (188, 208, 209, 189), (189, 209, 210, 190), (190, 210, 211, 191), (191, 211, 212, 192), (192, 212, 213, 193), (193, 213, 214, 194), (194, 214, 215, 195), (195, 215, 216, 196), (196, 216, 217, 197), (197, 217, 218, 198), (198, 218, 219, 199), (199, 219, 200, 180), (200, 220, 221, 201), (201, 221, 222, 202), (202, 222, 223, 203), (203, 223, 224, 204), (204, 224, 225, 205), (205, 225, 226, 206), (206, 226, 227, 207), (207, 227, 228, 208), (208, 228, 229, 209), (209, 229, 230, 210), (210, 230, 231, 211), (211, 231, 232, 212), (212, 232, 233, 213), (213, 233, 234, 214), (214, 234, 235, 215), (215, 235, 236, 216), (216, 236, 237, 217), (217, 237, 238, 218), (218, 238, 239, 219), (219, 239, 220, 200), (220, 240, 241, 221), (221, 241, 242, 222), (222, 242, 243, 223), (223, 243, 244, 224), (224, 244, 245, 225), (225, 245, 246, 226), (226, 246, 247, 227), (227, 247, 248, 228), (228, 248, 249, 229), (229, 249, 250, 230), (230, 250, 251, 231), (231, 251, 252, 232), (232, 252, 253, 233), (233, 253, 254, 234), (234, 254, 255, 235), (235, 255, 256, 236), (236, 256, 257, 237), (237, 257, 258, 238), (238, 258, 259, 239), (239, 259, 240, 220), (240, 260, 261, 241), (241, 261, 262, 242), (242, 262, 263, 243), (243, 263, 264, 244), (244, 264, 265, 245), (245, 265, 266, 246), (246, 266, 267, 247), (247, 267, 268, 248), (248, 268, 269, 249), (249, 269, 270, 250), (250, 270, 271, 251), (251, 271, 272, 252), (252, 272, 273, 253), (253, 273, 274, 254), (254, 274, 275, 255), (255, 275, 276, 256), (256, 276, 277, 257), (257, 277, 278, 258), (258, 278, 279, 259), (259, 279, 260, 240), (260, 280, 281, 261), (261, 281, 282, 262), (262, 282, 283, 263), (263, 283, 284, 264), (264, 284, 285, 265), (265, 285, 286, 266), (266, 286, 287, 267), (267, 287, 288, 268), (268, 288, 289, 269), (269, 289, 290, 270), (270, 290, 291, 271), (271, 291, 292, 272), (272, 292, 293, 273), (273, 293, 294, 274), (274, 294, 295, 275), (275, 295, 296, 276), (276, 296, 297, 277), (277, 297, 298, 278), (278, 298, 299, 279), (279, 299, 280, 260), (280, 300, 301, 281), (281, 301, 302, 282), (282, 302, 303, 283), (283, 303, 304, 284), (284, 304, 305, 285), (285, 305, 306, 286), (286, 306, 307, 287), (287, 307, 308, 288), (288, 308, 309, 289), (289, 309, 310, 290), (290, 310, 311, 291), (291, 311, 312, 292), (292, 312, 313, 293), (293, 313, 314, 294), (294, 314, 315, 295), (295, 315, 316, 296), (296, 316, 317, 297), (297, 317, 318, 298), (298, 318, 319, 299), (299, 319, 300, 280), (300, 320, 321, 301), (301, 321, 322, 302), (302, 322, 323, 303), (303, 323, 324, 304), (304, 324, 325, 305), (305, 325, 326, 306), (306, 326, 327, 307), (307, 327, 328, 308), (308, 328, 329, 309), (309, 329, 330, 310), (310, 330, 331, 311), (311, 331, 332, 312), (312, 332, 333, 313), (313, 333, 334, 314), (314, 334, 335, 315), (315, 335, 336, 316), (316, 336, 337, 317), (317, 337, 338, 318), (318, 338, 339, 319), (319, 339, 320, 300), (320, 340, 341, 321), (321, 341, 342, 322), (322, 342, 343, 323), (323, 343, 344, 324), (324, 344, 345, 325), (325, 345, 346, 326), (326, 346, 347, 327), (327, 347, 348, 328), (328, 348, 349, 329), (329, 349, 350, 330), (330, 350, 351, 331), (331, 351, 352, 332), (332, 352, 353, 333), (333, 353, 354, 334), (334, 354, 355, 335), (335, 355, 356, 336), (336, 356, 357, 337), (337, 357, 358, 338), (338, 358, 359, 339), (339, 359, 340, 320), (340, 360, 361, 341), (341, 361, 362, 342), (342, 362, 363, 343), (343, 363, 364, 344), (344, 364, 365, 345), (345, 365, 366, 346), (346, 366, 367, 347), (347, 367, 368, 348), (348, 368, 369, 349), (349, 369, 370, 350), (350, 370, 371, 351), (351, 371, 372, 352), (352, 372, 373, 353), (353, 373, 374, 354), (354, 374, 375, 355), (355, 375, 376, 356), (356, 376, 377, 357), (357, 377, 378, 358), (358, 378, 379, 359), (359, 379, 360, 340), (360, 380, 381, 361), (361, 381, 382, 362), (362, 382, 383, 363), (363, 383, 384, 364), (364, 384, 385, 365), (365, 385, 386, 366), (366, 386, 387, 367), (367, 387, 388, 368), (368, 388, 389, 369), (369, 389, 390, 370), (370, 390, 391, 371), (371, 391, 392, 372), (372, 392, 393, 373), (373, 393, 394, 374), (374, 394, 395, 375), (375, 395, 396, 376), (376, 396, 397, 377), (377, 397, 398, 378), (378, 398, 399, 379), (379, 399, 380, 360), (380, 400, 401, 381), (381, 401, 402, 382), (382, 402, 403, 383), (383, 403, 404, 384), (384, 404, 405, 385), (385, 405, 406, 386), (386, 406, 407, 387), (387, 407, 408, 388), (388, 408, 409, 389), (389, 409, 410, 390), (390, 410, 411, 391), (391, 411, 412, 392), (392, 412, 413, 393), (393, 413, 414, 394), (394, 414, 415, 395), (395, 415, 416, 396), (396, 416, 417, 397), (397, 417, 418, 398), (398, 418, 419, 399), (399, 419, 400, 380), (400, 420, 421, 401), (401, 421, 422, 402), (402, 422, 423, 403), (403, 423, 424, 404), (404, 424, 425, 405), (405, 425, 426, 406), (406, 426, 427, 407), (407, 427, 428, 408), (408, 428, 429, 409), (409, 429, 430, 410), (410, 430, 431, 411), (411, 431, 432, 412), (412, 432, 433, 413), (413, 433, 434, 414), (414, 434, 435, 415), (415, 435, 436, 416), (416, 436, 437, 417), (417, 437, 438, 418), (418, 438, 439, 419), (419, 439, 420, 400), (420, 440, 441, 421), (421, 441, 442, 422), (422, 442, 443, 423), (423, 443, 444, 424), (424, 444, 445, 425), (425, 445, 446, 426), (426, 446, 447, 427), (427, 447, 448, 428), (428, 448, 449, 429), (429, 449, 450, 430), (430, 450, 451, 431), (431, 451, 452, 432), (432, 452, 453, 433), (433, 453, 454, 434), (434, 454, 455, 435), (435, 455, 456, 436), (436, 456, 457, 437), (437, 457, 458, 438), (438, 458, 459, 439), (439, 459, 440, 420), (440, 460, 461, 441), (441, 461, 462, 442), (442, 462, 463, 443), (443, 463, 464, 444), (444, 464, 465, 445), (445, 465, 466, 446), (446, 466, 467, 447), (447, 467, 468, 448), (448, 468, 469, 449), (449, 469, 470, 450), (450, 470, 471, 451), (451, 471, 472, 452), (452, 472, 473, 453), (453, 473, 474, 454), (454, 474, 475, 455), (455, 475, 476, 456), (456, 476, 477, 457), (457, 477, 478, 458), (458, 478, 479, 459), (459, 479, 460, 440), (460, 480, 481, 461), (461, 481, 482, 462), (462, 482, 483, 463), (463, 483, 484, 464), (464, 484, 485, 465), (465, 485, 486, 466), (466, 486, 487, 467), (467, 487, 488, 468), (468, 488, 489, 469), (469, 489, 490, 470), (470, 490, 491, 471), (471, 491, 492, 472), (472, 492, 493, 473), (473, 493, 494, 474), (474, 494, 495, 475), (475, 495, 496, 476), (476, 496, 497, 477), (477, 497, 498, 478), (478, 498, 499, 479), (479, 499, 480, 460), (480, 500, 501, 481), (481, 501, 502, 482), (482, 502, 503, 483), (483, 503, 504, 484), (484, 504, 505, 485), (485, 505, 506, 486), (486, 506, 507, 487), (487, 507, 508, 488), (488, 508, 509, 489), (489, 509, 510, 490), (490, 510, 511, 491), (491, 511, 512, 492), (492, 512, 513, 493), (493, 513, 514, 494), (494, 514, 515, 495), (495, 515, 516, 496), (496, 516, 517, 497), (497, 517, 518, 498), (498, 518, 519, 499), (499, 519, 500, 480), (500, 520, 521, 501), (501, 521, 522, 502), (502, 522, 523, 503), (503, 523, 524, 504), (504, 524, 525, 505), (505, 525, 526, 506), (506, 526, 527, 507), (507, 527, 528, 508), (508, 528, 529, 509), (509, 529, 530, 510), (510, 530, 531, 511), (511, 531, 532, 512), (512, 532, 533, 513), (513, 533, 534, 514), (514, 534, 535, 515), (515, 535, 536, 516), (516, 536, 537, 517), (517, 537, 538, 518), (518, 538, 539, 519), (519, 539, 520, 500), (520, 540, 541, 521), (521, 541, 542, 522), (522, 542, 543, 523), (523, 543, 544, 524), (524, 544, 545, 525), (525, 545, 546, 526), (526, 546, 547, 527), (527, 547, 548, 528), (528, 548, 549, 529), (529, 549, 550, 530), (530, 550, 551, 531), (531, 551, 552, 532), (532, 552, 553, 533), (533, 553, 554, 534), (534, 554, 555, 535), (535, 555, 556, 536), (536, 556, 557, 537), (537, 557, 558, 538), (538, 558, 559, 539), (539, 559, 540, 520), (540, 560, 561, 541), (541, 561, 562, 542), (542, 562, 563, 543), (543, 563, 564, 544), (544, 564, 565, 545), (545, 565, 566, 546), (546, 566, 567, 547), (547, 567, 568, 548), (548, 568, 569, 549), (549, 569, 570, 550), (550, 570, 571, 551), (551, 571, 572, 552), (552, 572, 573, 553), (553, 573, 574, 554), (554, 574, 575, 555), (555, 575, 576, 556), (556, 576, 577, 557), (557, 577, 578, 558), (558, 578, 579, 559), (559, 579, 560, 540), (560, 580, 581, 561), (561, 581, 582, 562), (562, 582, 583, 563), (563, 583, 584, 564), (564, 584, 585, 565), (565, 585, 586, 566), (566, 586, 587, 567), (567, 587, 588, 568), (568, 588, 589, 569), (569, 589, 590, 570), (570, 590, 591, 571), (571, 591, 592, 572), (572, 592, 593, 573), (573, 593, 594, 574), (574, 594, 595, 575), (575, 595, 596, 576), (576, 596, 597, 577), (577, 597, 598, 578), (578, 598, 599, 579), (579, 599, 580, 560), (580, 600, 601, 581), (581, 601, 602, 582), (582, 602, 603, 583), (583, 603, 604, 584), (584, 604, 605, 585), (585, 605, 606, 586), (586, 606, 607, 587), (587, 607, 608, 588), (588, 608, 609, 589), (589, 609, 610, 590), (590, 610, 611, 591), (591, 611, 612, 592), (592, 612, 613, 593), (593, 613, 614, 594), (594, 614, 615, 595), (595, 615, 616, 596), (596, 616, 617, 597), (597, 617, 618, 598), (598, 618, 619, 599), (599, 619, 600, 580), (600, 620, 621, 601), (601, 621, 622, 602), (602, 622, 623, 603), (603, 623, 624, 604), (604, 624, 625, 605), (605, 625, 626, 606), (606, 626, 627, 607), (607, 627, 628, 608), (608, 628, 629, 609), (609, 629, 630, 610), (610, 630, 631, 611), (611, 631, 632, 612), (612, 632, 633, 613), (613, 633, 634, 614), (614, 634, 635, 615), (615, 635, 636, 616), (616, 636, 637, 617), (617, 637, 638, 618), (618, 638, 639, 619), (619, 639, 620, 600), (620, 640, 641, 621), (621, 641, 642, 622), (622, 642, 643, 623), (623, 643, 644, 624), (624, 644, 645, 625), (625, 645, 646, 626), (626, 646, 647, 627), (627, 647, 648, 628), (628, 648, 649, 629), (629, 649, 650, 630), (630, 650, 651, 631), (631, 651, 652, 632), (632, 652, 653, 633), (633, 653, 654, 634), (634, 654, 655, 635), (635, 655, 656, 636), (636, 656, 657, 637), (637, 657, 658, 638), (638, 658, 659, 639), (639, 659, 640, 620), (640, 660, 661, 641), (641, 661, 662, 642), (642, 662, 663, 643), (643, 663, 664, 644), (644, 664, 665, 645), (645, 665, 666, 646), (646, 666, 667, 647), (647, 667, 668, 648), (648, 668, 669, 649), (649, 669, 670, 650), (650, 670, 671, 651), (651, 671, 672, 652), (652, 672, 673, 653), (653, 673, 674, 654), (654, 674, 675, 655), (655, 675, 676, 656), (656, 676, 677, 657), (657, 677, 678, 658), (658, 678, 679, 659), (659, 679, 660, 640), (660, 680, 681, 661), (661, 681, 682, 662), (662, 682, 683, 663), (663, 683, 684, 664), (664, 684, 685, 665), (665, 685, 686, 666), (666, 686, 687, 667), (667, 687, 688, 668), (668, 688, 689, 669), (669, 689, 690, 670), (670, 690, 691, 671), (671, 691, 692, 672), (672, 692, 693, 673), (673, 693, 694, 674), (674, 694, 695, 675), (675, 695, 696, 676), (676, 696, 697, 677), (677, 697, 698, 678), (678, 698, 699, 679), (679, 699, 680, 660), (680, 700, 701, 681), (681, 701, 702, 682), (682, 702, 703, 683), (683, 703, 704, 684), (684, 704, 705, 685), (685, 705, 706, 686), (686, 706, 707, 687), (687, 707, 708, 688), (688, 708, 709, 689), (689, 709, 710, 690), (690, 710, 711, 691), (691, 711, 712, 692), (692, 712, 713, 693), (693, 713, 714, 694), (694, 714, 715, 695), (695, 715, 716, 696), (696, 716, 717, 697), (697, 717, 718, 698), (698, 718, 719, 699), (699, 719, 700, 680), (700, 720, 721, 701), (701, 721, 722, 702), (702, 722, 723, 703), (703, 723, 724, 704), (704, 724, 725, 705), (705, 725, 726, 706), (706, 726, 727, 707), (707, 727, 728, 708), (708, 728, 729, 709), (709, 729, 730, 710), (710, 730, 731, 711), (711, 731, 732, 712), (712, 732, 733, 713), (713, 733, 734, 714), (714, 734, 735, 715), (715, 735, 736, 716), (716, 736, 737, 717), (717, 737, 738, 718), (718, 738, 739, 719), (719, 739, 720, 700), (720, 740, 741, 721), (721, 741, 742, 722), (722, 742, 743, 723), (723, 743, 744, 724), (724, 744, 745, 725), (725, 745, 746, 726), (726, 746, 747, 727), (727, 747, 748, 728), (728, 748, 749, 729), (729, 749, 750, 730), (730, 750, 751, 731), (731, 751, 752, 732), (732, 752, 753, 733), (733, 753, 754, 734), (734, 754, 755, 735), (735, 755, 756, 736), (736, 756, 757, 737), (737, 757, 758, 738), (738, 758, 759, 739), (739, 759, 740, 720), (740, 760, 761, 741), (741, 761, 762, 742), (742, 762, 763, 743), (743, 763, 764, 744), (744, 764, 765, 745), (745, 765, 766, 746), (746, 766, 767, 747), (747, 767, 768, 748), (748, 768, 769, 749), (749, 769, 770, 750), (750, 770, 771, 751), (751, 771, 772, 752), (752, 772, 773, 753), (753, 773, 774, 754), (754, 774, 775, 755), (755, 775, 776, 756), (756, 776, 777, 757), (757, 777, 778, 758), (758, 778, 779, 759), (759, 779, 760, 740), (760, 780, 781, 761), (761, 781, 782, 762), (762, 782, 783, 763), (763, 783, 784, 764), (764, 784, 785, 765), (765, 785, 786, 766), (766, 786, 787, 767), (767, 787, 788, 768), (768, 788, 789, 769), (769, 789, 790, 770), (770, 790, 791, 771), (771, 791, 792, 772), (772, 792, 793, 773), (773, 793, 794, 774), (774, 794, 795, 775), (775, 795, 796, 776), (776, 796, 797, 777), (777, 797, 798, 778), (778, 798, 799, 779), (779, 799, 780, 760), (780, 800, 801, 781), (781, 801, 802, 782), (782, 802, 803, 783), (783, 803, 804, 784), (784, 804, 805, 785), (785, 805, 806, 786), (786, 806, 807, 787), (787, 807, 808, 788), (788, 808, 809, 789), (789, 809, 810, 790), (790, 810, 811, 791), (791, 811, 812, 792), (792, 812, 813, 793), (793, 813, 814, 794), (794, 814, 815, 795), (795, 815, 816, 796), (796, 816, 817, 797), (797, 817, 818, 798), (798, 818, 819, 799), (799, 819, 800, 780), (800, 820, 821, 801), (801, 821, 822, 802), (802, 822, 823, 803), (803, 823, 824, 804), (804, 824, 825, 805), (805, 825, 826, 806), (806, 826, 827, 807), (807, 827, 828, 808), (808, 828, 829, 809), (809, 829, 830, 810), (810, 830, 831, 811), (811, 831, 832, 812), (812, 832, 833, 813), (813, 833, 834, 814), (814, 834, 835, 815), (815, 835, 836, 816), (816, 836, 837, 817), (817, 837, 838, 818), (818, 838, 839, 819), (819, 839, 820, 800), (820, 840, 841, 821), (821, 841, 842, 822), (822, 842, 843, 823), (823, 843, 844, 824), (824, 844, 845, 825), (825, 845, 846, 826), (826, 846, 847, 827), (827, 847, 848, 828), (828, 848, 849, 829), (829, 849, 850, 830), (830, 850, 851, 831), (831, 851, 852, 832), (832, 852, 853, 833), (833, 853, 854, 834), (834, 854, 855, 835), (835, 855, 856, 836), (836, 856, 857, 837), (837, 857, 858, 838), (838, 858, 859, 839), (839, 859, 840, 820), (840, 860, 861, 841), (841, 861, 862, 842), (842, 862, 863, 843), (843, 863, 864, 844), (844, 864, 865, 845), (845, 865, 866, 846), (846, 866, 867, 847), (847, 867, 868, 848), (848, 868, 869, 849), (849, 869, 870, 850), (850, 870, 871, 851), (851, 871, 872, 852), (852, 872, 873, 853), (853, 873, 874, 854), (854, 874, 875, 855), (855, 875, 876, 856), (856, 876, 877, 857), (857, 877, 878, 858), (858, 878, 879, 859), (859, 879, 860, 840), (860, 880, 881, 861), (861, 881, 882, 862), (862, 882, 883, 863), (863, 883, 884, 864), (864, 884, 885, 865), (865, 885, 886, 866), (866, 886, 887, 867), (867, 887, 888, 868), (868, 888, 889, 869), (869, 889, 890, 870), (870, 890, 891, 871), (871, 891, 892, 872), (872, 892, 893, 873), (873, 893, 894, 874), (874, 894, 895, 875), (875, 895, 896, 876), (876, 896, 897, 877), (877, 897, 898, 878), (878, 898, 899, 879), (879, 899, 880, 860), (880, 900, 901, 881), (881, 901, 902, 882), (882, 902, 903, 883), (883, 903, 904, 884), (884, 904, 905, 885), (885, 905, 906, 886), (886, 906, 907, 887), (887, 907, 908, 888), (888, 908, 909, 889), (889, 909, 910, 890), (890, 910, 911, 891), (891, 911, 912, 892), (892, 912, 913, 893), (893, 913, 914, 894), (894, 914, 915, 895), (895, 915, 916, 896), (896, 916, 917, 897), (897, 917, 918, 898), (898, 918, 919, 899), (899, 919, 900, 880), (900, 920, 921, 901), (901, 921, 922, 902), (902, 922, 923, 903), (903, 923, 924, 904), (904, 924, 925, 905), (905, 925, 926, 906), (906, 926, 927, 907), (907, 927, 928, 908), (908, 928, 929, 909), (909, 929, 930, 910), (910, 930, 931, 911), (911, 931, 932, 912), (912, 932, 933, 913), (913, 933, 934, 914), (914, 934, 935, 915), (915, 935, 936, 916), (916, 936, 937, 917), (917, 937, 938, 918), (918, 938, 939, 919), (919, 939, 920, 900), (920, 940, 941, 921), (921, 941, 942, 922), (922, 942, 943, 923), (923, 943, 944, 924), (924, 944, 945, 925), (925, 945, 946, 926), (926, 946, 947, 927), (927, 947, 948, 928), (928, 948, 949, 929), (929, 949, 950, 930), (930, 950, 951, 931), (931, 951, 952, 932), (932, 952, 953, 933), (933, 953, 954, 934), (934, 954, 955, 935), (935, 955, 956, 936), (936, 956, 957, 937), (937, 957, 958, 938), (938, 958, 959, 939), (939, 959, 940, 920), (940, 960, 961, 941), (941, 961, 962, 942), (942, 962, 963, 943), (943, 963, 964, 944), (944, 964, 965, 945), (945, 965, 966, 946), (946, 966, 967, 947), (947, 967, 968, 948), (948, 968, 969, 949), (949, 969, 970, 950), (950, 970, 971, 951), (951, 971, 972, 952), (952, 972, 973, 953), (953, 973, 974, 954), (954, 974, 975, 955), (955, 975, 976, 956), (956, 976, 977, 957), (957, 977, 978, 958), (958, 978, 979, 959), (959, 979, 960, 940), (960, 980, 981, 961), (961, 981, 982, 962), (962, 982, 983, 963), (963, 983, 984, 964), (964, 984, 985, 965), (965, 985, 986, 966), (966, 986, 987, 967), (967, 987, 988, 968), (968, 988, 989, 969), (969, 989, 990, 970), (970, 990, 991, 971), (971, 991, 992, 972), (972, 992, 993, 973), (973, 993, 994, 974), (974, 994, 995, 975), (975, 995, 996, 976), (976, 996, 997, 977), (977, 997, 998, 978), (978, 998, 999, 979), (979, 999, 980, 960), (980, 0, 1, 981), (981, 1, 2, 982), (982, 2, 3, 983), (983, 3, 4, 984), (984, 4, 5, 985), (985, 5, 6, 986), (986, 6, 7, 987), (987, 7, 8, 988), (988, 8, 9, 989), (989, 9, 10, 990), (990, 10, 11, 991), (991, 11, 12, 992), (992, 12, 13, 993), (993, 13, 14, 994), (994, 14, 15, 995), (995, 15, 16, 996), (996, 16, 17, 997), (997, 17, 18, 998), (998, 18, 19, 999), (999, 19, 0, 980)])
me_torus_001.use_remesh_preserve_volume = False
me_torus_001.use_remesh_preserve_attributes = False
me_torus_001.use_mirror_vertex_groups = False
me_torus_001.update()
me_cube = bpy.data.meshes.new('Cube')
me_cube.from_pydata([(-0.4476, -0.7439, -0.06696), (-0.4476, -0.5098, 0.2417), (-0.4476, -1.371, -0.2283), (-0.4476, -1.508, -0.4359), (-0.4476, 0.0004445, -0.06696), (-0.4476, 0.0, 0.272), (-0.4476, 0.0, -0.1902), (-0.4476, 0.0, -0.4359), (-0.4476, -0.6149, -0.06696), (-0.4476, -0.4056, -0.06696), (-0.4476, -0.1963, -0.06696), (-0.4476, -0.3729, 0.272), (-0.4476, -0.2449, 0.272), (-0.4476, -0.1168, 0.272), (-0.4476, -0.9157, -0.1902), (-0.4476, -0.6054, -0.1902), (-0.4476, -0.2951, -0.1902), (-0.4476, -0.8649, -0.4579), (-0.4476, -0.6054, -0.299), (-0.4476, -0.3898, -0.4511), (-0.4476, -0.5451, -0.06696), (-0.4476, -0.4754, -0.06696), (-0.4476, -0.3302, 0.272), (-0.4476, -0.2876, 0.272), (-0.4476, -0.8122, -0.1902), (-0.4476, -0.7088, -0.1902), (-0.4476, -0.8105, -0.3739), (-0.4476, -0.7308, -0.3153), (-0.4476, -0.5451, -0.06696), (-0.4476, -0.4754, -0.06696), (-0.4476, -0.3302, 0.272), (-0.4476, -0.2876, 0.272), (-0.4476, -0.8122, -0.1902), (-0.4476, -0.7088, -0.1902), (-0.4476, -0.8105, -0.3739), (-0.4476, -0.7308, -0.3153), (-0.4476, -0.3392, -0.06696), (-0.4476, -0.2695, -0.06696), (-0.4476, -0.2043, 0.272), (-0.4476, -0.1616, 0.272), (-0.4476, -0.507, -0.1902), (-0.4476, -0.4035, -0.1902), (-0.4476, -0.4934, -0.3316), (-0.4476, -0.439, -0.3969), (-0.3274, -0.7439, -0.06696), (-0.3274, -0.5098, 0.2417), (-0.3274, -1.371, -0.2283), (-0.3274, -1.508, -0.4359), (-0.3274, 0.0, 0.272), (-0.3274, -0.1168, 0.272), (-0.3274, -0.2449, 0.272), (-0.3274, -0.3729, 0.272), (-0.3274, -0.2876, 0.272), (-0.3274, -0.3302, 0.272), (-0.3274, -0.2876, 0.272), (-0.3274, -0.3302, 0.272), (-0.3274, -0.1616, 0.272), (-0.3274, -0.2043, 0.272), (-0.4476, 0.7439, -0.06696), (-0.4476, 0.5098, 0.2417), (-0.4476, 1.233, -0.1902), (-0.4476, 1.233, -0.4359), (-0.4476, 0.6149, -0.06696), (-0.4476, 0.4056, -0.06696), (-0.4476, 0.1963, -0.06696), (-0.4476, 0.3729, 0.272), (-0.4476, 0.2449, 0.272), (-0.4476, 0.1168, 0.272), (-0.4476, 0.9157, -0.1902), (-0.4476, 0.6054, -0.1902), (-0.4476, 0.2951, -0.1902), (-0.4476, 0.8649, -0.4579), (-0.4476, 0.6054, -0.299), (-0.4476, 0.3898, -0.4511), (-0.4476, 0.5451, -0.06696), (-0.4476, 0.4754, -0.06696), (-0.4476, 0.3302, 0.272), (-0.4476, 0.2876, 0.272), (-0.4476, 0.8122, -0.1902), (-0.4476, 0.7088, -0.1902), (-0.4476, 0.8105, -0.3739), (-0.4476, 0.7308, -0.3153), (-0.4476, 0.5451, -0.06696), (-0.4476, 0.4754, -0.06696), (-0.4476, 0.3302, 0.272), (-0.4476, 0.2876, 0.272), (-0.4476, 0.8122, -0.1902), (-0.4476, 0.7088, -0.1902), (-0.4476, 0.8105, -0.3739), (-0.4476, 0.7308, -0.3153), (-0.4476, 0.3392, -0.06696), (-0.4476, 0.2695, -0.06696), (-0.4476, 0.2043, 0.272), (-0.4476, 0.1616, 0.272), (-0.4476, 0.507, -0.1902), (-0.4476, 0.4035, -0.1902), (-0.4476, 0.4934, -0.3316), (-0.4476, 0.439, -0.3969), (-0.3274, 0.7439, -0.06696), (-0.3274, 0.5098, 0.2417), (-0.3274, 1.233, -0.1902), (-0.3274, 1.233, -0.4359), (-0.3274, 0.1168, 0.272), (-0.3274, 0.2449, 0.272), (-0.3274, 0.3729, 0.272), (-0.3274, 0.2876, 0.272), (-0.3274, 0.3302, 0.272), (-0.3274, 0.2876, 0.272), (-0.3274, 0.3302, 0.272), (-0.3274, 0.1616, 0.272), (-0.3274, 0.2043, 0.272), (0.0, -0.7439, -0.06696), (0.0, -0.5098, 0.2417), (0.0, -1.371, -0.2283), (0.0, -1.508, -0.4359), (0.0, -0.3302, 0.272), (0.0, -0.1168, 0.272), (0.0, -0.2449, 0.272), (0.0, -0.3729, 0.272), (0.0, -0.2876, 0.272), (0.0, -0.3302, 0.272), (0.0, -0.2876, 0.272), (0.0, -0.1616, 0.272), (0.0, -0.2043, 0.272), (0.0, 0.7439, -0.06696), (0.0, 0.5098, 0.2417), (0.0, 1.233, -0.1902), (0.0, 1.233, -0.4359), (0.0, 0.3302, 0.272), (0.0, 0.002011, 0.2717), (0.0, 0.1168, 0.272), (0.0, 0.2449, 0.272), (0.0, 0.3729, 0.272), (0.0, 0.2876, 0.272), (0.0, 0.3302, 0.272), (0.0, 0.2876, 0.272), (0.0, 0.1616, 0.272), (0.0, 0.2043, 0.272), (-0.4476, -1.44, -0.3321), (-0.3274, -1.44, -0.3321)], [(138, 139)], [(51, 11, 1, 45), (44, 45, 1, 0), (46, 2, 138, 3, 47, 139), (44, 0, 2, 46), (16, 6, 7, 19), (10, 13, 5, 4), (10, 4, 6, 16), (0, 8, 14, 2), (21, 29, 33, 25), (37, 10, 16, 41), (0, 1, 11, 8), (21, 23, 31, 29), (37, 39, 13, 10), (2, 14, 17, 3, 138), (25, 33, 35, 27), (41, 16, 19, 43), (48, 5, 13, 49), (57, 38, 12, 50), (53, 22, 30, 55), (54, 31, 23, 52), (52, 23, 22, 53), (32, 24, 26, 34), (24, 25, 27, 26), (28, 30, 22, 20), (20, 22, 23, 21), (28, 20, 24, 32), (20, 21, 25, 24), (50, 12, 31, 54), (8, 11, 30, 28), (29, 9, 15, 33), (55, 30, 11, 51), (29, 31, 12, 9), (8, 28, 32, 14), (33, 15, 18, 35), (14, 32, 34, 17), (49, 13, 39, 56), (56, 39, 38, 57), (15, 40, 42, 18), (40, 41, 43, 42), (9, 12, 38, 36), (36, 38, 39, 37), (9, 36, 40, 15), (36, 37, 41, 40), (122, 56, 57, 123), (116, 49, 56, 122), (115, 55, 51, 118), (117, 50, 54, 121), (119, 52, 53, 120), (121, 54, 52, 119), (120, 53, 55, 115), (123, 57, 50, 117), (48, 49, 116, 129), (111, 44, 46, 113), (113, 46, 139, 47, 114), (111, 112, 45, 44), (118, 51, 45, 112), (104, 99, 59, 65), (98, 58, 59, 99), (100, 101, 61, 60), (98, 100, 60, 58), (70, 73, 7, 6), (64, 4, 5, 67), (64, 70, 6, 4), (58, 60, 68, 62), (75, 79, 87, 83), (91, 95, 70, 64), (58, 62, 65, 59), (75, 83, 85, 77), (91, 64, 67, 93), (60, 61, 71, 68), (79, 81, 89, 87), (95, 97, 73, 70), (48, 102, 67, 5), (110, 103, 66, 92), (106, 108, 84, 76), (107, 105, 77, 85), (105, 106, 76, 77), (86, 88, 80, 78), (78, 80, 81, 79), (82, 74, 76, 84), (74, 75, 77, 76), (82, 86, 78, 74), (74, 78, 79, 75), (103, 107, 85, 66), (62, 82, 84, 65), (83, 87, 69, 63), (108, 104, 65, 84), (83, 63, 66, 85), (62, 68, 86, 82), (87, 89, 72, 69), (68, 71, 88, 86), (102, 109, 93, 67), (109, 110, 92, 93), (69, 72, 96, 94), (94, 96, 97, 95), (63, 90, 92, 66), (90, 91, 93, 92), (63, 69, 94, 90), (90, 94, 95, 91), (136, 137, 110, 109), (130, 136, 109, 102), (128, 132, 104, 108), (131, 135, 107, 103), (133, 134, 106, 105), (135, 133, 105, 107), (134, 128, 108, 106), (137, 131, 103, 110), (129, 130, 102, 48), (124, 126, 100, 98), (126, 127, 101, 100), (124, 98, 99, 125), (132, 125, 99, 104)])
me_cube.materials.append(mat_material)
me_cube.use_remesh_preserve_volume = False
me_cube.use_remesh_preserve_attributes = False
me_cube.use_mirror_vertex_groups = False
me_cube.update()

# ---- objects
ob_torus_001 = bpy.data.objects.new('Torus.001', me_torus_001)
ob_cube = bpy.data.objects.new('Cube', me_cube)
ob_lamp = bpy.data.objects.new('Lamp', light_lamp)
ob_camera = bpy.data.objects.new('Camera', cam_camera)

# ---- transforms, parenting, visibility, modifiers, constraints
ob_torus_001.location = (2.264, -0.4829, 0.03944)
ob_torus_001.lineart.crease_threshold = 0.0
ob_cube.location = (0.0, 0.01575, 0.5257)
ob_cube.lock_rotations_4d = False
ob_cube.empty_display_type = 'ARROWS'
ob_cube.lineart.crease_threshold = 0.0
_m = ob_cube.modifiers.new('Mirror', 'MIRROR')
_m.use_clip = True
_m.use_mirror_vertex_groups = False
ob_lamp.location = (4.076, 1.005, 5.904)
ob_lamp.rotation_euler = (0.6503, 0.05522, 1.866)
ob_lamp.lock_rotations_4d = False
ob_lamp.empty_display_type = 'ARROWS'
ob_lamp.color = (0.0, 0.0, 0.0, 0.0)
ob_lamp.lineart.crease_threshold = 0.0
ob_camera.location = (7.481, -6.508, 5.344)
ob_camera.rotation_euler = (1.109, 0.0, 0.8149)
ob_camera.lock_rotations_4d = False
ob_camera.empty_display_type = 'ARROWS'
ob_camera.color = (0.0, 0.0, 0.0, 0.0)
ob_camera.display_type = 'WIRE'
ob_camera.lineart.crease_threshold = 0.0

# ---- collection membership
col_collection_1.objects.link(ob_torus_001)
col_collection_1.objects.link(ob_cube)
col_collection_1.objects.link(ob_lamp)
col_collection_1.objects.link(ob_camera)

# ---- scene / render settings (as saved in the file)
scene.camera = ob_camera
scene.frame_start = 1; scene.frame_end = 250; scene.frame_set(0)
scene.render.engine = 'BLENDER_EEVEE_NEXT'
scene.render.resolution_percentage = 50
scene.render.dither_intensity = 0.0
scene.cycles.use_denoising = False
scene.cycles.samples = 128
scene.cycles.sampling_pattern = 'TABULATED_SOBOL'
scene.cycles.use_adaptive_sampling = False
scene.cycles.use_light_tree = False
scene.cycles.blur_glossy = 0.0
scene.cycles.sample_clamp_indirect = 0.0
scene.view_settings.view_transform = 'Standard'
bpy.context.view_layer.update()
